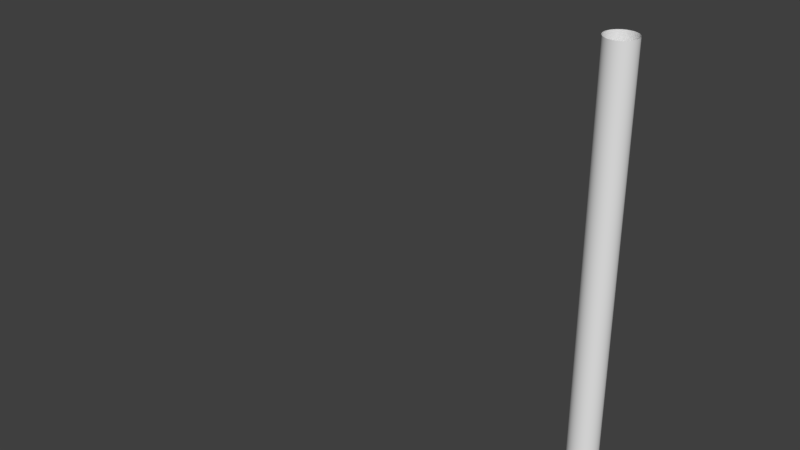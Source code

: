 # Source: LodA_ChromePipe3.blend  (saved by Blender 2.78.0; exported with 4.5.12 LTS)
import bpy
from mathutils import Matrix  # noqa: F401  (used for matrix-valued properties, if any)

bpy.ops.wm.read_factory_settings(use_empty=True)
scene = bpy.context.scene
scene.name = 'Scene'

# ---- collections
col_collection_1 = bpy.data.collections.new('Collection 1'); scene.collection.children.link(col_collection_1)
col_collection_2 = bpy.data.collections.new('Collection 2'); scene.collection.children.link(col_collection_2)
col_collection_2.hide_render = True
col_collection_2.hide_viewport = True

# ---- materials (node trees are filled in below, after node groups)
mat_bmd_chrome_0019 = bpy.data.materials.new('BMD_Chrome_0019')

# ---- material node trees

# ---- world
world_world_001 = bpy.data.worlds.new('World.001'); scene.world = world_world_001
world_world_001.use_nodes = True; world_world_001.node_tree.nodes.clear()
_N = world_world_001.node_tree.nodes; _L = world_world_001.node_tree.links
n0 = _N.new('ShaderNodeOutputWorld'); n0.name = 'World Output'; n0.location = (300, 300)
n1 = _N.new('ShaderNodeBackground'); n1.name = 'Background'; n1.location = (10, 300)
n1.inputs[0].default_value = (0.05, 0.05, 0.05, 1.0)
_L.new(n1.outputs[0], n0.inputs[0])
n0.is_active_output = True
world_world_001.use_sun_shadow = False
world_world_001.sun_shadow_jitter_overblur = 0.0
world_world_001.cycles.sampling_method = 'MANUAL'

# ---- meshes
me_mesh = bpy.data.meshes.new('Mesh')
me_mesh.from_pydata([(-3.0, 0.1, 1.51e-07), (-3.0, 0.09909, 0.01357), (-3.0, 0.09643, 0.02658), (-3.0, 0.09214, 0.03892), (-3.0, 0.08634, 0.05046), (-3.0, 0.07916, 0.0611), (-3.0, 0.0707, 0.0707), (-3.0, 0.0611, 0.07916), (-3.0, 0.05046, 0.08634), (-3.0, 0.03892, 0.09214), (-3.0, 0.02658, 0.09643), (-3.0, 0.01357, 0.09909), (-3.0, 0.0, 0.1), (-3.0, -0.01357, 0.09909), (-3.0, -0.02658, 0.09643), (-3.0, -0.03892, 0.09214), (-3.0, -0.05046, 0.08634), (-3.0, -0.0611, 0.07916), (-3.0, -0.0707, 0.0707), (-3.0, -0.07916, 0.0611), (-3.0, -0.08634, 0.05046), (-3.0, -0.09214, 0.03892), (-3.0, -0.09643, 0.02658), (-3.0, -0.09909, 0.01357), (-3.0, -0.1, 1.51e-07), (-3.0, -0.09909, -0.01357), (-3.0, -0.09643, -0.02658), (-3.0, -0.09214, -0.03892), (-3.0, -0.08634, -0.05046), (-3.0, -0.07916, -0.0611), (-3.0, -0.0707, -0.0707), (-3.0, -0.0611, -0.07916), (-3.0, -0.05046, -0.08634), (-3.0, -0.03892, -0.09214), (-3.0, -0.02658, -0.09643), (-3.0, -0.01357, -0.09909), (-3.0, 0.0, -0.1), (-3.0, 0.01357, -0.09909), (-3.0, 0.02658, -0.09643), (-3.0, 0.03892, -0.09214), (-3.0, 0.05046, -0.08634), (-3.0, 0.0611, -0.07916), (-3.0, 0.0707, -0.0707), (-3.0, 0.07916, -0.0611), (-3.0, 0.08634, -0.05046), (-3.0, 0.09214, -0.03892), (-3.0, 0.09643, -0.02658), (-3.0, 0.09909, -0.01357), (-2.855, 0.1, 1.51e-07), (-2.855, 0.09909, 0.01357), (-2.855, 0.09643, 0.02658), (-2.855, 0.09214, 0.03892), (-2.855, 0.08634, 0.05046), (-2.855, 0.07916, 0.0611), (-2.855, 0.0707, 0.0707), (-2.855, 0.0611, 0.07916), (-2.855, 0.05046, 0.08634), (-2.855, 0.03892, 0.09214), (-2.855, 0.02658, 0.09643), (-2.855, 0.01357, 0.09909), (-2.855, 0.0, 0.1), (-2.855, -0.01357, 0.09909), (-2.855, -0.02658, 0.09643), (-2.855, -0.03892, 0.09214), (-2.855, -0.05046, 0.08634), (-2.855, -0.0611, 0.07916), (-2.855, -0.0707, 0.0707), (-2.855, -0.07916, 0.0611), (-2.855, -0.08634, 0.05046), (-2.855, -0.09214, 0.03892), (-2.855, -0.09643, 0.02658), (-2.855, -0.09909, 0.01357), (-2.855, -0.1, 1.51e-07), (-2.855, -0.09909, -0.01357), (-2.855, -0.09643, -0.02658), (-2.855, -0.09214, -0.03892), (-2.855, -0.08634, -0.05046), (-2.855, -0.07916, -0.0611), (-2.855, -0.0707, -0.0707), (-2.855, -0.0611, -0.07916), (-2.855, -0.05046, -0.08634), (-2.855, -0.03892, -0.09214), (-2.855, -0.02658, -0.09643), (-2.855, -0.01357, -0.09909), (-2.855, 0.0, -0.1), (-2.855, 0.01357, -0.09909), (-2.855, 0.02658, -0.09643), (-2.855, 0.03892, -0.09214), (-2.855, 0.05046, -0.08634), (-2.855, 0.0611, -0.07916), (-2.855, 0.0707, -0.0707), (-2.855, 0.07916, -0.0611), (-2.855, 0.08634, -0.05046), (-2.855, 0.09214, -0.03892), (-2.855, 0.09643, -0.02658), (-2.855, 0.09909, -0.01357), (-2.674, 0.1, 1.51e-07), (-2.674, 0.09909, 0.01357), (-2.674, 0.09643, 0.02658), (-2.674, 0.09214, 0.03892), (-2.674, 0.08634, 0.05046), (-2.674, 0.07916, 0.0611), (-2.674, 0.0707, 0.0707), (-2.674, 0.0611, 0.07916), (-2.674, 0.05046, 0.08634), (-2.674, 0.03892, 0.09214), (-2.674, 0.02658, 0.09643), (-2.674, 0.01357, 0.09909), (-2.674, 0.0, 0.1), (-2.674, -0.01357, 0.09909), (-2.674, -0.02658, 0.09643), (-2.674, -0.03892, 0.09214), (-2.674, -0.05046, 0.08634), (-2.674, -0.0611, 0.07916), (-2.674, -0.0707, 0.0707), (-2.674, -0.07916, 0.0611), (-2.674, -0.08634, 0.05046), (-2.674, -0.09214, 0.03892), (-2.674, -0.09643, 0.02658), (-2.674, -0.09909, 0.01357), (-2.674, -0.1, 1.51e-07), (-2.674, -0.09909, -0.01357), (-2.674, -0.09643, -0.02658), (-2.674, -0.09214, -0.03892), (-2.674, -0.08634, -0.05046), (-2.674, -0.07916, -0.0611), (-2.674, -0.0707, -0.0707), (-2.674, -0.0611, -0.07916), (-2.674, -0.05046, -0.08634), (-2.674, -0.03892, -0.09214), (-2.674, -0.02658, -0.09643), (-2.674, -0.01357, -0.09909), (-2.674, 0.0, -0.1), (-2.674, 0.01357, -0.09909), (-2.674, 0.02658, -0.09643), (-2.674, 0.03892, -0.09214), (-2.674, 0.05046, -0.08634), (-2.674, 0.0611, -0.07916), (-2.674, 0.0707, -0.0707), (-2.674, 0.07916, -0.0611), (-2.674, 0.08634, -0.05046), (-2.674, 0.09214, -0.03892), (-2.674, 0.09643, -0.02658), (-2.674, 0.09909, -0.01357), (-2.461, 0.1, 1.51e-07), (-2.461, 0.09909, 0.01357), (-2.461, 0.09643, 0.02658), (-2.461, 0.09214, 0.03892), (-2.461, 0.08634, 0.05046), (-2.461, 0.07916, 0.0611), (-2.461, 0.0707, 0.0707), (-2.461, 0.0611, 0.07916), (-2.461, 0.05046, 0.08634), (-2.461, 0.03892, 0.09214), (-2.461, 0.02658, 0.09643), (-2.461, 0.01357, 0.09909), (-2.461, 0.0, 0.1), (-2.461, -0.01357, 0.09909), (-2.461, -0.02658, 0.09643), (-2.461, -0.03892, 0.09214), (-2.461, -0.05046, 0.08634), (-2.461, -0.0611, 0.07916), (-2.461, -0.0707, 0.0707), (-2.461, -0.07916, 0.0611), (-2.461, -0.08634, 0.05046), (-2.461, -0.09214, 0.03892), (-2.461, -0.09643, 0.02658), (-2.461, -0.09909, 0.01357), (-2.461, -0.1, 1.51e-07), (-2.461, -0.09909, -0.01357), (-2.461, -0.09643, -0.02658), (-2.461, -0.09214, -0.03892), (-2.461, -0.08634, -0.05046), (-2.461, -0.07916, -0.0611), (-2.461, -0.0707, -0.0707), (-2.461, -0.0611, -0.07916), (-2.461, -0.05046, -0.08634), (-2.461, -0.03892, -0.09214), (-2.461, -0.02658, -0.09643), (-2.461, -0.01357, -0.09909), (-2.461, 0.0, -0.1), (-2.461, 0.01357, -0.09909), (-2.461, 0.02658, -0.09643), (-2.461, 0.03892, -0.09214), (-2.461, 0.05046, -0.08634), (-2.461, 0.0611, -0.07916), (-2.461, 0.0707, -0.0707), (-2.461, 0.07916, -0.0611), (-2.461, 0.08634, -0.05046), (-2.461, 0.09214, -0.03892), (-2.461, 0.09643, -0.02658), (-2.461, 0.09909, -0.01357), (-2.222, 0.1, 1.51e-07), (-2.222, 0.09909, 0.01357), (-2.222, 0.09643, 0.02658), (-2.222, 0.09214, 0.03892), (-2.222, 0.08634, 0.05046), (-2.222, 0.07916, 0.0611), (-2.222, 0.0707, 0.0707), (-2.222, 0.0611, 0.07916), (-2.222, 0.05046, 0.08634), (-2.222, 0.03892, 0.09214), (-2.222, 0.02658, 0.09643), (-2.222, 0.01357, 0.09909), (-2.222, 0.0, 0.1), (-2.222, -0.01357, 0.09909), (-2.222, -0.02658, 0.09643), (-2.222, -0.03892, 0.09214), (-2.222, -0.05046, 0.08634), (-2.222, -0.0611, 0.07916), (-2.222, -0.0707, 0.0707), (-2.222, -0.07916, 0.0611), (-2.222, -0.08634, 0.05046), (-2.222, -0.09214, 0.03892), (-2.222, -0.09643, 0.02658), (-2.222, -0.09909, 0.01357), (-2.222, -0.1, 1.51e-07), (-2.222, -0.09909, -0.01357), (-2.222, -0.09643, -0.02658), (-2.222, -0.09214, -0.03892), (-2.222, -0.08634, -0.05046), (-2.222, -0.07916, -0.0611), (-2.222, -0.0707, -0.0707), (-2.222, -0.0611, -0.07916), (-2.222, -0.05046, -0.08634), (-2.222, -0.03892, -0.09214), (-2.222, -0.02658, -0.09643), (-2.222, -0.01357, -0.09909), (-2.222, 0.0, -0.1), (-2.222, 0.01357, -0.09909), (-2.222, 0.02658, -0.09643), (-2.222, 0.03892, -0.09214), (-2.222, 0.05046, -0.08634), (-2.222, 0.0611, -0.07916), (-2.222, 0.0707, -0.0707), (-2.222, 0.07916, -0.0611), (-2.222, 0.08634, -0.05046), (-2.222, 0.09214, -0.03892), (-2.222, 0.09643, -0.02658), (-2.222, 0.09909, -0.01357), (-1.963, 0.1, 1.51e-07), (-1.963, 0.09909, 0.01357), (-1.963, 0.09643, 0.02658), (-1.963, 0.09214, 0.03892), (-1.963, 0.08634, 0.05046), (-1.963, 0.07916, 0.0611), (-1.963, 0.0707, 0.0707), (-1.963, 0.0611, 0.07916), (-1.963, 0.05046, 0.08634), (-1.963, 0.03892, 0.09214), (-1.963, 0.02658, 0.09643), (-1.963, 0.01357, 0.09909), (-1.963, 0.0, 0.1), (-1.963, -0.01357, 0.09909), (-1.963, -0.02658, 0.09643), (-1.963, -0.03892, 0.09214), (-1.963, -0.05046, 0.08634), (-1.963, -0.0611, 0.07916), (-1.963, -0.0707, 0.0707), (-1.963, -0.07916, 0.0611), (-1.963, -0.08634, 0.05046), (-1.963, -0.09214, 0.03892), (-1.963, -0.09643, 0.02658), (-1.963, -0.09909, 0.01357), (-1.963, -0.1, 1.51e-07), (-1.963, -0.09909, -0.01357), (-1.963, -0.09643, -0.02658), (-1.963, -0.09214, -0.03892), (-1.963, -0.08634, -0.05046), (-1.963, -0.07916, -0.0611), (-1.963, -0.0707, -0.0707), (-1.963, -0.0611, -0.07916), (-1.963, -0.05046, -0.08634), (-1.963, -0.03892, -0.09214), (-1.963, -0.02658, -0.09643), (-1.963, -0.01357, -0.09909), (-1.963, 0.0, -0.1), (-1.963, 0.01357, -0.09909), (-1.963, 0.02658, -0.09643), (-1.963, 0.03892, -0.09214), (-1.963, 0.05046, -0.08634), (-1.963, 0.0611, -0.07916), (-1.963, 0.0707, -0.0707), (-1.963, 0.07916, -0.0611), (-1.963, 0.08634, -0.05046), (-1.963, 0.09214, -0.03892), (-1.963, 0.09643, -0.02658), (-1.963, 0.09909, -0.01357), (-1.688, 0.1, 1.51e-07), (-1.688, 0.09909, 0.01357), (-1.688, 0.09643, 0.02658), (-1.688, 0.09214, 0.03892), (-1.688, 0.08634, 0.05046), (-1.688, 0.07916, 0.0611), (-1.688, 0.0707, 0.0707), (-1.688, 0.0611, 0.07916), (-1.688, 0.05046, 0.08634), (-1.688, 0.03892, 0.09214), (-1.688, 0.02658, 0.09643), (-1.688, 0.01357, 0.09909), (-1.688, 0.0, 0.1), (-1.688, -0.01357, 0.09909), (-1.688, -0.02658, 0.09643), (-1.688, -0.03892, 0.09214), (-1.688, -0.05046, 0.08634), (-1.688, -0.0611, 0.07916), (-1.688, -0.0707, 0.0707), (-1.688, -0.07916, 0.0611), (-1.688, -0.08634, 0.05046), (-1.688, -0.09214, 0.03892), (-1.688, -0.09643, 0.02658), (-1.688, -0.09909, 0.01357), (-1.688, -0.1, 1.51e-07), (-1.688, -0.09909, -0.01357), (-1.688, -0.09643, -0.02658), (-1.688, -0.09214, -0.03892), (-1.688, -0.08634, -0.05046), (-1.688, -0.07916, -0.0611), (-1.688, -0.0707, -0.0707), (-1.688, -0.0611, -0.07916), (-1.688, -0.05046, -0.08634), (-1.688, -0.03892, -0.09214), (-1.688, -0.02658, -0.09643), (-1.688, -0.01357, -0.09909), (-1.688, 0.0, -0.1), (-1.688, 0.01357, -0.09909), (-1.688, 0.02658, -0.09643), (-1.688, 0.03892, -0.09214), (-1.688, 0.05046, -0.08634), (-1.688, 0.0611, -0.07916), (-1.688, 0.0707, -0.0707), (-1.688, 0.07916, -0.0611), (-1.688, 0.08634, -0.05046), (-1.688, 0.09214, -0.03892), (-1.688, 0.09643, -0.02658), (-1.688, 0.09909, -0.01357), (-1.402, 0.1, 1.51e-07), (-1.402, 0.09909, 0.01357), (-1.402, 0.09643, 0.02658), (-1.402, 0.09214, 0.03892), (-1.402, 0.08634, 0.05046), (-1.402, 0.07916, 0.0611), (-1.402, 0.0707, 0.0707), (-1.402, 0.0611, 0.07916), (-1.402, 0.05046, 0.08634), (-1.402, 0.03892, 0.09214), (-1.402, 0.02658, 0.09643), (-1.402, 0.01357, 0.09909), (-1.402, 0.0, 0.1), (-1.402, -0.01357, 0.09909), (-1.402, -0.02658, 0.09643), (-1.402, -0.03892, 0.09214), (-1.402, -0.05046, 0.08634), (-1.402, -0.0611, 0.07916), (-1.402, -0.0707, 0.0707), (-1.402, -0.07916, 0.0611), (-1.402, -0.08634, 0.05046), (-1.402, -0.09214, 0.03892), (-1.402, -0.09643, 0.02658), (-1.402, -0.09909, 0.01357), (-1.402, -0.1, 1.51e-07), (-1.402, -0.09909, -0.01357), (-1.402, -0.09643, -0.02658), (-1.402, -0.09214, -0.03892), (-1.402, -0.08634, -0.05046), (-1.402, -0.07916, -0.0611), (-1.402, -0.0707, -0.0707), (-1.402, -0.0611, -0.07916), (-1.402, -0.05046, -0.08634), (-1.402, -0.03892, -0.09214), (-1.402, -0.02658, -0.09643), (-1.402, -0.01357, -0.09909), (-1.402, 0.0, -0.1), (-1.402, 0.01357, -0.09909), (-1.402, 0.02658, -0.09643), (-1.402, 0.03892, -0.09214), (-1.402, 0.05046, -0.08634), (-1.402, 0.0611, -0.07916), (-1.402, 0.0707, -0.0707), (-1.402, 0.07916, -0.0611), (-1.402, 0.08634, -0.05046), (-1.402, 0.09214, -0.03892), (-1.402, 0.09643, -0.02658), (-1.402, 0.09909, -0.01357), (-1.111, 0.1, 1.51e-07), (-1.111, 0.09909, 0.01357), (-1.111, 0.09643, 0.02658), (-1.111, 0.09214, 0.03892), (-1.111, 0.08634, 0.05046), (-1.111, 0.07916, 0.0611), (-1.111, 0.0707, 0.0707), (-1.111, 0.0611, 0.07916), (-1.111, 0.05046, 0.08634), (-1.111, 0.03892, 0.09214), (-1.111, 0.02658, 0.09643), (-1.111, 0.01357, 0.09909), (-1.111, 0.0, 0.1), (-1.111, -0.01357, 0.09909), (-1.111, -0.02658, 0.09643), (-1.111, -0.03892, 0.09214), (-1.111, -0.05046, 0.08634), (-1.111, -0.0611, 0.07916), (-1.111, -0.0707, 0.0707), (-1.111, -0.07916, 0.0611), (-1.111, -0.08634, 0.05046), (-1.111, -0.09214, 0.03892), (-1.111, -0.09643, 0.02658), (-1.111, -0.09909, 0.01357), (-1.111, -0.1, 1.51e-07), (-1.111, -0.09909, -0.01357), (-1.111, -0.09643, -0.02658), (-1.111, -0.09214, -0.03892), (-1.111, -0.08634, -0.05046), (-1.111, -0.07916, -0.0611), (-1.111, -0.0707, -0.0707), (-1.111, -0.0611, -0.07916), (-1.111, -0.05046, -0.08634), (-1.111, -0.03892, -0.09214), (-1.111, -0.02658, -0.09643), (-1.111, -0.01357, -0.09909), (-1.111, 0.0, -0.1), (-1.111, 0.01357, -0.09909), (-1.111, 0.02658, -0.09643), (-1.111, 0.03892, -0.09214), (-1.111, 0.05046, -0.08634), (-1.111, 0.0611, -0.07916), (-1.111, 0.0707, -0.0707), (-1.111, 0.07916, -0.0611), (-1.111, 0.08634, -0.05046), (-1.111, 0.09214, -0.03892), (-1.111, 0.09643, -0.02658), (-1.111, 0.09909, -0.01357), (-0.8203, 0.1, 1.51e-07), (-0.8203, 0.09909, 0.01357), (-0.8203, 0.09643, 0.02658), (-0.8203, 0.09214, 0.03892), (-0.8203, 0.08634, 0.05046), (-0.8203, 0.07916, 0.0611), (-0.8203, 0.0707, 0.0707), (-0.8203, 0.0611, 0.07916), (-0.8203, 0.05046, 0.08634), (-0.8203, 0.03892, 0.09214), (-0.8203, 0.02658, 0.09643), (-0.8203, 0.01357, 0.09909), (-0.8203, 0.0, 0.1), (-0.8203, -0.01357, 0.09909), (-0.8203, -0.02658, 0.09643), (-0.8203, -0.03892, 0.09214), (-0.8203, -0.05046, 0.08634), (-0.8203, -0.0611, 0.07916), (-0.8203, -0.0707, 0.0707), (-0.8203, -0.07916, 0.0611), (-0.8203, -0.08634, 0.05046), (-0.8203, -0.09214, 0.03892), (-0.8203, -0.09643, 0.02658), (-0.8203, -0.09909, 0.01357), (-0.8203, -0.1, 1.51e-07), (-0.8203, -0.09909, -0.01357), (-0.8203, -0.09643, -0.02658), (-0.8203, -0.09214, -0.03892), (-0.8203, -0.08634, -0.05046), (-0.8203, -0.07916, -0.0611), (-0.8203, -0.0707, -0.0707), (-0.8203, -0.0611, -0.07916), (-0.8203, -0.05046, -0.08634), (-0.8203, -0.03892, -0.09214), (-0.8203, -0.02658, -0.09643), (-0.8203, -0.01357, -0.09909), (-0.8203, 0.0, -0.1), (-0.8203, 0.01357, -0.09909), (-0.8203, 0.02658, -0.09643), (-0.8203, 0.03892, -0.09214), (-0.8203, 0.05046, -0.08634), (-0.8203, 0.0611, -0.07916), (-0.8203, 0.0707, -0.0707), (-0.8203, 0.07916, -0.0611), (-0.8203, 0.08634, -0.05046), (-0.8203, 0.09214, -0.03892), (-0.8203, 0.09643, -0.02658), (-0.8203, 0.09909, -0.01357), (-0.5347, 0.1, 1.51e-07), (-0.5347, 0.09909, 0.01357), (-0.5347, 0.09643, 0.02658), (-0.5347, 0.09214, 0.03892), (-0.5347, 0.08634, 0.05046), (-0.5347, 0.07916, 0.0611), (-0.5347, 0.0707, 0.0707), (-0.5347, 0.0611, 0.07916), (-0.5347, 0.05046, 0.08634), (-0.5347, 0.03892, 0.09214), (-0.5347, 0.02658, 0.09643), (-0.5347, 0.01357, 0.09909), (-0.5347, 0.0, 0.1), (-0.5347, -0.01357, 0.09909), (-0.5347, -0.02658, 0.09643), (-0.5347, -0.03892, 0.09214), (-0.5347, -0.05046, 0.08634), (-0.5347, -0.0611, 0.07916), (-0.5347, -0.0707, 0.0707), (-0.5347, -0.07916, 0.0611), (-0.5347, -0.08634, 0.05046), (-0.5347, -0.09214, 0.03892), (-0.5347, -0.09643, 0.02658), (-0.5347, -0.09909, 0.01357), (-0.5347, -0.1, 1.51e-07), (-0.5347, -0.09909, -0.01357), (-0.5347, -0.09643, -0.02658), (-0.5347, -0.09214, -0.03892), (-0.5347, -0.08634, -0.05046), (-0.5347, -0.07916, -0.0611), (-0.5347, -0.0707, -0.0707), (-0.5347, -0.0611, -0.07916), (-0.5347, -0.05046, -0.08634), (-0.5347, -0.03892, -0.09214), (-0.5347, -0.02658, -0.09643), (-0.5347, -0.01357, -0.09909), (-0.5347, 0.0, -0.1), (-0.5347, 0.01357, -0.09909), (-0.5347, 0.02658, -0.09643), (-0.5347, 0.03892, -0.09214), (-0.5347, 0.05046, -0.08634), (-0.5347, 0.0611, -0.07916), (-0.5347, 0.0707, -0.0707), (-0.5347, 0.07916, -0.0611), (-0.5347, 0.08634, -0.05046), (-0.5347, 0.09214, -0.03892), (-0.5347, 0.09643, -0.02658), (-0.5347, 0.09909, -0.01357), (-0.2595, 0.1, 1.51e-07), (-0.2595, 0.09909, 0.01357), (-0.2595, 0.09643, 0.02658), (-0.2595, 0.09214, 0.03892), (-0.2595, 0.08634, 0.05046), (-0.2595, 0.07916, 0.0611), (-0.2595, 0.0707, 0.0707), (-0.2595, 0.0611, 0.07916), (-0.2595, 0.05046, 0.08634), (-0.2595, 0.03892, 0.09214), (-0.2595, 0.02658, 0.09643), (-0.2595, 0.01357, 0.09909), (-0.2595, 0.0, 0.1), (-0.2595, -0.01357, 0.09909), (-0.2595, -0.02658, 0.09643), (-0.2595, -0.03892, 0.09214), (-0.2595, -0.05046, 0.08634), (-0.2595, -0.0611, 0.07916), (-0.2595, -0.0707, 0.0707), (-0.2595, -0.07916, 0.0611), (-0.2595, -0.08634, 0.05046), (-0.2595, -0.09214, 0.03892), (-0.2595, -0.09643, 0.02658), (-0.2595, -0.09909, 0.01357), (-0.2595, -0.1, 1.51e-07), (-0.2595, -0.09909, -0.01357), (-0.2595, -0.09643, -0.02658), (-0.2595, -0.09214, -0.03892), (-0.2595, -0.08634, -0.05046), (-0.2595, -0.07916, -0.0611), (-0.2595, -0.0707, -0.0707), (-0.2595, -0.0611, -0.07916), (-0.2595, -0.05046, -0.08634), (-0.2595, -0.03892, -0.09214), (-0.2595, -0.02658, -0.09643), (-0.2595, -0.01357, -0.09909), (-0.2595, 0.0, -0.1), (-0.2595, 0.01357, -0.09909), (-0.2595, 0.02658, -0.09643), (-0.2595, 0.03892, -0.09214), (-0.2595, 0.05046, -0.08634), (-0.2595, 0.0611, -0.07916), (-0.2595, 0.0707, -0.0707), (-0.2595, 0.07916, -0.0611), (-0.2595, 0.08634, -0.05046), (-0.2595, 0.09214, -0.03892), (-0.2595, 0.09643, -0.02658), (-0.2595, 0.09909, -0.01357), (0.0, 0.1, 1.51e-07), (0.0, 0.09909, 0.01357), (0.0, 0.09643, 0.02658), (0.0, 0.09214, 0.03892), (0.0, 0.08634, 0.05046), (0.0, 0.07916, 0.0611), (0.0, 0.0707, 0.0707), (0.0, 0.0611, 0.07916), (0.0, 0.05046, 0.08634), (0.0, 0.03892, 0.09214), (0.0, 0.02658, 0.09643), (0.0, 0.01357, 0.09909), (0.0, 0.0, 0.1), (0.0, -0.01357, 0.09909), (0.0, -0.02658, 0.09643), (0.0, -0.03892, 0.09214), (0.0, -0.05046, 0.08634), (0.0, -0.0611, 0.07916), (0.0, -0.0707, 0.0707), (0.0, -0.07916, 0.0611), (0.0, -0.08634, 0.05046), (0.0, -0.09214, 0.03892), (0.0, -0.09643, 0.02658), (0.0, -0.09909, 0.01357), (0.0, -0.1, 1.51e-07), (0.0, -0.09909, -0.01357), (0.0, -0.09643, -0.02658), (0.0, -0.09214, -0.03892), (0.0, -0.08634, -0.05046), (0.0, -0.07916, -0.0611), (0.0, -0.0707, -0.0707), (0.0, -0.0611, -0.07916), (0.0, -0.05046, -0.08634), (0.0, -0.03892, -0.09214), (0.0, -0.02658, -0.09643), (0.0, -0.01357, -0.09909), (0.0, 0.0, -0.1), (0.0, 0.01357, -0.09909), (0.0, 0.02658, -0.09643), (0.0, 0.03892, -0.09214), (0.0, 0.05046, -0.08634), (0.0, 0.0611, -0.07916), (0.0, 0.0707, -0.0707), (0.0, 0.07916, -0.0611), (0.0, 0.08634, -0.05046), (0.0, 0.09214, -0.03892), (0.0, 0.09643, -0.02658), (0.0, 0.09909, -0.01357)], [], [(0, 48, 95, 47), (1, 49, 48, 0), (2, 50, 49, 1), (3, 51, 50, 2), (4, 52, 51, 3), (5, 53, 52, 4), (6, 54, 53, 5), (7, 55, 54, 6), (8, 56, 55, 7), (9, 57, 56, 8), (10, 58, 57, 9), (11, 59, 58, 10), (12, 60, 59, 11), (13, 61, 60, 12), (14, 62, 61, 13), (15, 63, 62, 14), (16, 64, 63, 15), (17, 65, 64, 16), (18, 66, 65, 17), (19, 67, 66, 18), (20, 68, 67, 19), (21, 69, 68, 20), (22, 70, 69, 21), (23, 71, 70, 22), (24, 72, 71, 23), (25, 73, 72, 24), (26, 74, 73, 25), (27, 75, 74, 26), (28, 76, 75, 27), (29, 77, 76, 28), (30, 78, 77, 29), (31, 79, 78, 30), (32, 80, 79, 31), (33, 81, 80, 32), (34, 82, 81, 33), (35, 83, 82, 34), (36, 84, 83, 35), (37, 85, 84, 36), (38, 86, 85, 37), (39, 87, 86, 38), (40, 88, 87, 39), (41, 89, 88, 40), (42, 90, 89, 41), (43, 91, 90, 42), (44, 92, 91, 43), (45, 93, 92, 44), (46, 94, 93, 45), (47, 95, 94, 46), (48, 96, 143, 95), (49, 97, 96, 48), (50, 98, 97, 49), (51, 99, 98, 50), (52, 100, 99, 51), (53, 101, 100, 52), (54, 102, 101, 53), (55, 103, 102, 54), (56, 104, 103, 55), (57, 105, 104, 56), (58, 106, 105, 57), (59, 107, 106, 58), (60, 108, 107, 59), (61, 109, 108, 60), (62, 110, 109, 61), (63, 111, 110, 62), (64, 112, 111, 63), (65, 113, 112, 64), (66, 114, 113, 65), (67, 115, 114, 66), (68, 116, 115, 67), (69, 117, 116, 68), (70, 118, 117, 69), (71, 119, 118, 70), (72, 120, 119, 71), (73, 121, 120, 72), (74, 122, 121, 73), (75, 123, 122, 74), (76, 124, 123, 75), (77, 125, 124, 76), (78, 126, 125, 77), (79, 127, 126, 78), (80, 128, 127, 79), (81, 129, 128, 80), (82, 130, 129, 81), (83, 131, 130, 82), (84, 132, 131, 83), (85, 133, 132, 84), (86, 134, 133, 85), (87, 135, 134, 86), (88, 136, 135, 87), (89, 137, 136, 88), (90, 138, 137, 89), (91, 139, 138, 90), (92, 140, 139, 91), (93, 141, 140, 92), (94, 142, 141, 93), (95, 143, 142, 94), (96, 144, 191, 143), (97, 145, 144, 96), (98, 146, 145, 97), (99, 147, 146, 98), (100, 148, 147, 99), (101, 149, 148, 100), (102, 150, 149, 101), (103, 151, 150, 102), (104, 152, 151, 103), (105, 153, 152, 104), (106, 154, 153, 105), (107, 155, 154, 106), (108, 156, 155, 107), (109, 157, 156, 108), (110, 158, 157, 109), (111, 159, 158, 110), (112, 160, 159, 111), (113, 161, 160, 112), (114, 162, 161, 113), (115, 163, 162, 114), (116, 164, 163, 115), (117, 165, 164, 116), (118, 166, 165, 117), (119, 167, 166, 118), (120, 168, 167, 119), (121, 169, 168, 120), (122, 170, 169, 121), (123, 171, 170, 122), (124, 172, 171, 123), (125, 173, 172, 124), (126, 174, 173, 125), (127, 175, 174, 126), (128, 176, 175, 127), (129, 177, 176, 128), (130, 178, 177, 129), (131, 179, 178, 130), (132, 180, 179, 131), (133, 181, 180, 132), (134, 182, 181, 133), (135, 183, 182, 134), (136, 184, 183, 135), (137, 185, 184, 136), (138, 186, 185, 137), (139, 187, 186, 138), (140, 188, 187, 139), (141, 189, 188, 140), (142, 190, 189, 141), (143, 191, 190, 142), (144, 192, 239, 191), (145, 193, 192, 144), (146, 194, 193, 145), (147, 195, 194, 146), (148, 196, 195, 147), (149, 197, 196, 148), (150, 198, 197, 149), (151, 199, 198, 150), (152, 200, 199, 151), (153, 201, 200, 152), (154, 202, 201, 153), (155, 203, 202, 154), (156, 204, 203, 155), (157, 205, 204, 156), (158, 206, 205, 157), (159, 207, 206, 158), (160, 208, 207, 159), (161, 209, 208, 160), (162, 210, 209, 161), (163, 211, 210, 162), (164, 212, 211, 163), (165, 213, 212, 164), (166, 214, 213, 165), (167, 215, 214, 166), (168, 216, 215, 167), (169, 217, 216, 168), (170, 218, 217, 169), (171, 219, 218, 170), (172, 220, 219, 171), (173, 221, 220, 172), (174, 222, 221, 173), (175, 223, 222, 174), (176, 224, 223, 175), (177, 225, 224, 176), (178, 226, 225, 177), (179, 227, 226, 178), (180, 228, 227, 179), (181, 229, 228, 180), (182, 230, 229, 181), (183, 231, 230, 182), (184, 232, 231, 183), (185, 233, 232, 184), (186, 234, 233, 185), (187, 235, 234, 186), (188, 236, 235, 187), (189, 237, 236, 188), (190, 238, 237, 189), (191, 239, 238, 190), (192, 240, 287, 239), (193, 241, 240, 192), (194, 242, 241, 193), (195, 243, 242, 194), (196, 244, 243, 195), (197, 245, 244, 196), (198, 246, 245, 197), (199, 247, 246, 198), (200, 248, 247, 199), (201, 249, 248, 200), (202, 250, 249, 201), (203, 251, 250, 202), (204, 252, 251, 203), (205, 253, 252, 204), (206, 254, 253, 205), (207, 255, 254, 206), (208, 256, 255, 207), (209, 257, 256, 208), (210, 258, 257, 209), (211, 259, 258, 210), (212, 260, 259, 211), (213, 261, 260, 212), (214, 262, 261, 213), (215, 263, 262, 214), (216, 264, 263, 215), (217, 265, 264, 216), (218, 266, 265, 217), (219, 267, 266, 218), (220, 268, 267, 219), (221, 269, 268, 220), (222, 270, 269, 221), (223, 271, 270, 222), (224, 272, 271, 223), (225, 273, 272, 224), (226, 274, 273, 225), (227, 275, 274, 226), (228, 276, 275, 227), (229, 277, 276, 228), (230, 278, 277, 229), (231, 279, 278, 230), (232, 280, 279, 231), (233, 281, 280, 232), (234, 282, 281, 233), (235, 283, 282, 234), (236, 284, 283, 235), (237, 285, 284, 236), (238, 286, 285, 237), (239, 287, 286, 238), (240, 288, 335, 287), (241, 289, 288, 240), (242, 290, 289, 241), (243, 291, 290, 242), (244, 292, 291, 243), (245, 293, 292, 244), (246, 294, 293, 245), (247, 295, 294, 246), (248, 296, 295, 247), (249, 297, 296, 248), (250, 298, 297, 249), (251, 299, 298, 250), (252, 300, 299, 251), (253, 301, 300, 252), (254, 302, 301, 253), (255, 303, 302, 254), (256, 304, 303, 255), (257, 305, 304, 256), (258, 306, 305, 257), (259, 307, 306, 258), (260, 308, 307, 259), (261, 309, 308, 260), (262, 310, 309, 261), (263, 311, 310, 262), (264, 312, 311, 263), (265, 313, 312, 264), (266, 314, 313, 265), (267, 315, 314, 266), (268, 316, 315, 267), (269, 317, 316, 268), (270, 318, 317, 269), (271, 319, 318, 270), (272, 320, 319, 271), (273, 321, 320, 272), (274, 322, 321, 273), (275, 323, 322, 274), (276, 324, 323, 275), (277, 325, 324, 276), (278, 326, 325, 277), (279, 327, 326, 278), (280, 328, 327, 279), (281, 329, 328, 280), (282, 330, 329, 281), (283, 331, 330, 282), (284, 332, 331, 283), (285, 333, 332, 284), (286, 334, 333, 285), (287, 335, 334, 286), (288, 336, 383, 335), (289, 337, 336, 288), (290, 338, 337, 289), (291, 339, 338, 290), (292, 340, 339, 291), (293, 341, 340, 292), (294, 342, 341, 293), (295, 343, 342, 294), (296, 344, 343, 295), (297, 345, 344, 296), (298, 346, 345, 297), (299, 347, 346, 298), (300, 348, 347, 299), (301, 349, 348, 300), (302, 350, 349, 301), (303, 351, 350, 302), (304, 352, 351, 303), (305, 353, 352, 304), (306, 354, 353, 305), (307, 355, 354, 306), (308, 356, 355, 307), (309, 357, 356, 308), (310, 358, 357, 309), (311, 359, 358, 310), (312, 360, 359, 311), (313, 361, 360, 312), (314, 362, 361, 313), (315, 363, 362, 314), (316, 364, 363, 315), (317, 365, 364, 316), (318, 366, 365, 317), (319, 367, 366, 318), (320, 368, 367, 319), (321, 369, 368, 320), (322, 370, 369, 321), (323, 371, 370, 322), (324, 372, 371, 323), (325, 373, 372, 324), (326, 374, 373, 325), (327, 375, 374, 326), (328, 376, 375, 327), (329, 377, 376, 328), (330, 378, 377, 329), (331, 379, 378, 330), (332, 380, 379, 331), (333, 381, 380, 332), (334, 382, 381, 333), (335, 383, 382, 334), (336, 384, 431, 383), (337, 385, 384, 336), (338, 386, 385, 337), (339, 387, 386, 338), (340, 388, 387, 339), (341, 389, 388, 340), (342, 390, 389, 341), (343, 391, 390, 342), (344, 392, 391, 343), (345, 393, 392, 344), (346, 394, 393, 345), (347, 395, 394, 346), (348, 396, 395, 347), (349, 397, 396, 348), (350, 398, 397, 349), (351, 399, 398, 350), (352, 400, 399, 351), (353, 401, 400, 352), (354, 402, 401, 353), (355, 403, 402, 354), (356, 404, 403, 355), (357, 405, 404, 356), (358, 406, 405, 357), (359, 407, 406, 358), (360, 408, 407, 359), (361, 409, 408, 360), (362, 410, 409, 361), (363, 411, 410, 362), (364, 412, 411, 363), (365, 413, 412, 364), (366, 414, 413, 365), (367, 415, 414, 366), (368, 416, 415, 367), (369, 417, 416, 368), (370, 418, 417, 369), (371, 419, 418, 370), (372, 420, 419, 371), (373, 421, 420, 372), (374, 422, 421, 373), (375, 423, 422, 374), (376, 424, 423, 375), (377, 425, 424, 376), (378, 426, 425, 377), (379, 427, 426, 378), (380, 428, 427, 379), (381, 429, 428, 380), (382, 430, 429, 381), (383, 431, 430, 382), (384, 432, 479, 431), (385, 433, 432, 384), (386, 434, 433, 385), (387, 435, 434, 386), (388, 436, 435, 387), (389, 437, 436, 388), (390, 438, 437, 389), (391, 439, 438, 390), (392, 440, 439, 391), (393, 441, 440, 392), (394, 442, 441, 393), (395, 443, 442, 394), (396, 444, 443, 395), (397, 445, 444, 396), (398, 446, 445, 397), (399, 447, 446, 398), (400, 448, 447, 399), (401, 449, 448, 400), (402, 450, 449, 401), (403, 451, 450, 402), (404, 452, 451, 403), (405, 453, 452, 404), (406, 454, 453, 405), (407, 455, 454, 406), (408, 456, 455, 407), (409, 457, 456, 408), (410, 458, 457, 409), (411, 459, 458, 410), (412, 460, 459, 411), (413, 461, 460, 412), (414, 462, 461, 413), (415, 463, 462, 414), (416, 464, 463, 415), (417, 465, 464, 416), (418, 466, 465, 417), (419, 467, 466, 418), (420, 468, 467, 419), (421, 469, 468, 420), (422, 470, 469, 421), (423, 471, 470, 422), (424, 472, 471, 423), (425, 473, 472, 424), (426, 474, 473, 425), (427, 475, 474, 426), (428, 476, 475, 427), (429, 477, 476, 428), (430, 478, 477, 429), (431, 479, 478, 430), (432, 480, 527, 479), (433, 481, 480, 432), (434, 482, 481, 433), (435, 483, 482, 434), (436, 484, 483, 435), (437, 485, 484, 436), (438, 486, 485, 437), (439, 487, 486, 438), (440, 488, 487, 439), (441, 489, 488, 440), (442, 490, 489, 441), (443, 491, 490, 442), (444, 492, 491, 443), (445, 493, 492, 444), (446, 494, 493, 445), (447, 495, 494, 446), (448, 496, 495, 447), (449, 497, 496, 448), (450, 498, 497, 449), (451, 499, 498, 450), (452, 500, 499, 451), (453, 501, 500, 452), (454, 502, 501, 453), (455, 503, 502, 454), (456, 504, 503, 455), (457, 505, 504, 456), (458, 506, 505, 457), (459, 507, 506, 458), (460, 508, 507, 459), (461, 509, 508, 460), (462, 510, 509, 461), (463, 511, 510, 462), (464, 512, 511, 463), (465, 513, 512, 464), (466, 514, 513, 465), (467, 515, 514, 466), (468, 516, 515, 467), (469, 517, 516, 468), (470, 518, 517, 469), (471, 519, 518, 470), (472, 520, 519, 471), (473, 521, 520, 472), (474, 522, 521, 473), (475, 523, 522, 474), (476, 524, 523, 475), (477, 525, 524, 476), (478, 526, 525, 477), (479, 527, 526, 478), (480, 528, 575, 527), (481, 529, 528, 480), (482, 530, 529, 481), (483, 531, 530, 482), (484, 532, 531, 483), (485, 533, 532, 484), (486, 534, 533, 485), (487, 535, 534, 486), (488, 536, 535, 487), (489, 537, 536, 488), (490, 538, 537, 489), (491, 539, 538, 490), (492, 540, 539, 491), (493, 541, 540, 492), (494, 542, 541, 493), (495, 543, 542, 494), (496, 544, 543, 495), (497, 545, 544, 496), (498, 546, 545, 497), (499, 547, 546, 498), (500, 548, 547, 499), (501, 549, 548, 500), (502, 550, 549, 501), (503, 551, 550, 502), (504, 552, 551, 503), (505, 553, 552, 504), (506, 554, 553, 505), (507, 555, 554, 506), (508, 556, 555, 507), (509, 557, 556, 508), (510, 558, 557, 509), (511, 559, 558, 510), (512, 560, 559, 511), (513, 561, 560, 512), (514, 562, 561, 513), (515, 563, 562, 514), (516, 564, 563, 515), (517, 565, 564, 516), (518, 566, 565, 517), (519, 567, 566, 518), (520, 568, 567, 519), (521, 569, 568, 520), (522, 570, 569, 521), (523, 571, 570, 522), (524, 572, 571, 523), (525, 573, 572, 524), (526, 574, 573, 525), (527, 575, 574, 526), (528, 576, 623, 575), (529, 577, 576, 528), (530, 578, 577, 529), (531, 579, 578, 530), (532, 580, 579, 531), (533, 581, 580, 532), (534, 582, 581, 533), (535, 583, 582, 534), (536, 584, 583, 535), (537, 585, 584, 536), (538, 586, 585, 537), (539, 587, 586, 538), (540, 588, 587, 539), (541, 589, 588, 540), (542, 590, 589, 541), (543, 591, 590, 542), (544, 592, 591, 543), (545, 593, 592, 544), (546, 594, 593, 545), (547, 595, 594, 546), (548, 596, 595, 547), (549, 597, 596, 548), (550, 598, 597, 549), (551, 599, 598, 550), (552, 600, 599, 551), (553, 601, 600, 552), (554, 602, 601, 553), (555, 603, 602, 554), (556, 604, 603, 555), (557, 605, 604, 556), (558, 606, 605, 557), (559, 607, 606, 558), (560, 608, 607, 559), (561, 609, 608, 560), (562, 610, 609, 561), (563, 611, 610, 562), (564, 612, 611, 563), (565, 613, 612, 564), (566, 614, 613, 565), (567, 615, 614, 566), (568, 616, 615, 567), (569, 617, 616, 568), (570, 618, 617, 569), (571, 619, 618, 570), (572, 620, 619, 571), (573, 621, 620, 572), (574, 622, 621, 573), (575, 623, 622, 574)])
me_mesh.polygons.foreach_set('use_smooth', [True] * 576)
me_mesh.materials.append(mat_bmd_chrome_0019)
me_mesh.use_remesh_preserve_volume = False
me_mesh.use_remesh_preserve_attributes = False
me_mesh.use_mirror_vertex_groups = False
me_mesh.update()

# ---- objects
ob_loda_chromepipe = bpy.data.objects.new('LodA_ChromePipe', me_mesh)
ob_lodb_chromepipe = bpy.data.objects.new('LodB_ChromePipe', me_mesh)

# ---- transforms, parenting, visibility, modifiers, constraints
ob_loda_chromepipe.location = (0.0, 0.0, 0.0)
ob_loda_chromepipe.rotation_euler = (-0.0, 1.571, 0.0)
ob_loda_chromepipe.lineart.crease_threshold = 0.0
ob_lodb_chromepipe.location = (0.0, 0.0, 2.0)
ob_lodb_chromepipe.rotation_euler = (-0.0, 1.571, 0.0)
ob_lodb_chromepipe.lineart.crease_threshold = 0.0

# ---- collection membership
col_collection_1.objects.link(ob_loda_chromepipe)
col_collection_2.objects.link(ob_lodb_chromepipe)

# ---- scene / render settings (as saved in the file)
scene.frame_start = 1; scene.frame_end = 250; scene.frame_set(1)
scene.render.engine = 'CYCLES'
scene.render.resolution_percentage = 50
scene.render.dither_intensity = 0.0
scene.cycles.use_denoising = False
scene.cycles.samples = 4
scene.cycles.sampling_pattern = 'TABULATED_SOBOL'
scene.cycles.light_sampling_threshold = 0.0
scene.cycles.use_adaptive_sampling = False
scene.cycles.use_light_tree = False
scene.cycles.blur_glossy = 0.0
scene.cycles.sample_clamp_indirect = 3.0
scene.view_settings.view_transform = 'Standard'
bpy.context.view_layer.update()

# ---- added for rendering (the .blend has no active camera and no usable light): camera, sun
cam_auto = bpy.data.cameras.new('AutoCamera')
cam_auto.lens = 50.0
cam_auto.sensor_width = 36.0
cam_auto.clip_end = 1000.0
ob_auto_camera = bpy.data.objects.new('AutoCamera', cam_auto)
scene.collection.objects.link(ob_auto_camera)
ob_auto_camera.location = (2.61046, -4.87255, 4.69837)
ob_auto_camera.rotation_euler = (1.09748, -7.21219e-08, 0.694738)
scene.camera = ob_auto_camera
light_auto_sun = bpy.data.lights.new('AutoSun', 'SUN')
light_auto_sun.energy = 3.0
light_auto_sun.angle = 0.0523599
ob_auto_sun = bpy.data.objects.new('AutoSun', light_auto_sun)
scene.collection.objects.link(ob_auto_sun)
ob_auto_sun.rotation_euler = (0.872665, 0.174533, 0.523599)
bpy.context.view_layer.update()
